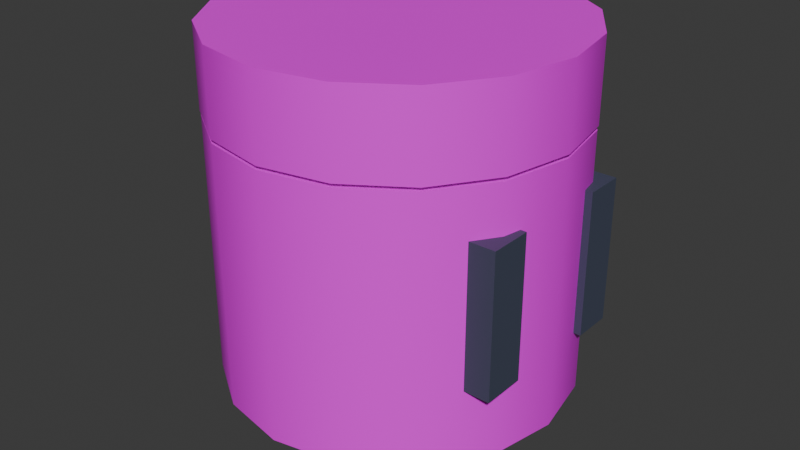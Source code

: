 # Source: Jammy.blend  (saved by Blender 4.5.91; exported with 4.5.12 LTS)
import bpy
from mathutils import Matrix  # noqa: F401  (used for matrix-valued properties, if any)

bpy.ops.wm.read_factory_settings(use_empty=True)
scene = bpy.context.scene
scene.name = 'Scene'

# ---- collections
col_collection = bpy.data.collections.new('Collection'); scene.collection.children.link(col_collection)

# ---- images (referenced by path relative to the original .blend; pixels are not part of the script)
import os
ASSET_DIR = os.environ.get("B2B_ASSET_DIR", "")  # directory of the original .blend (textures are referenced by path, not embedded)
HERE = os.path.dirname(os.path.abspath(__file__))  # packed textures are extracted next to this script under _unpacked/

def load_image(name, relpath, width, height, colorspace="sRGB"):
    """Load a texture the original file referenced (path relative to the .blend, or extracted next to this script)."""
    p = next((c for c in (os.path.join(HERE, relpath), os.path.join(ASSET_DIR, relpath)) if relpath and os.path.exists(c)), "")
    if p:
        img = bpy.data.images.load(p, check_existing=True)
        img.name = name
    else:  # same state as the original file: an image datablock whose file is absent (Cycles renders it pink)
        img = bpy.data.images.new(name, width, height)
        img.source = "FILE"
        img.filepath = "//" + (relpath or name)
    img.colorspace_settings.name = colorspace
    return img
img_body = load_image('Body', 'Jammy_Texture.png', 1024, 1024, 'sRGB')

# ---- materials (node trees are filled in below, after node groups)
mat_lid = bpy.data.materials.new('Lid')
mat_eyes = bpy.data.materials.new('Eyes')
mat_legs = bpy.data.materials.new('Legs')
mat_body = bpy.data.materials.new('Body')

# ---- node groups
ng_smooth_by_angle = bpy.data.node_groups.new('Smooth by Angle', 'GeometryNodeTree')
_s = ng_smooth_by_angle.interface.new_socket(name='Mesh', in_out='OUTPUT', socket_type='NodeSocketGeometry')
_s = ng_smooth_by_angle.interface.new_socket(name='Mesh', in_out='INPUT', socket_type='NodeSocketGeometry')
_s = ng_smooth_by_angle.interface.new_socket(name='Angle', in_out='INPUT', socket_type='NodeSocketFloat')
_s.subtype = 'ANGLE'
_s.default_value = 0.5236
_s.min_value = 0.0
_s.max_value = 3.142
_s.description = 'Maximum face angle for smooth edges'
_s = ng_smooth_by_angle.interface.new_socket(name='Ignore Sharpness', in_out='INPUT', socket_type='NodeSocketBool')
_s.force_non_field = True
ng_smooth_by_angle.description = 'Set the sharpness of mesh edges based on the angle between the neighboring faces'
ng_smooth_by_angle.is_modifier = True
_N = ng_smooth_by_angle.nodes; _L = ng_smooth_by_angle.links
n0 = _N.new('GeometryNodeSetShadeSmooth'); n0.name = 'Set Shade Smooth'; n0.location = (120, -80)
n0.domain = 'EDGE'
n1 = _N.new('GeometryNodeSetShadeSmooth'); n1.name = 'Set Shade Smooth.001'; n1.location = (300, -80)
n2 = _N.new('NodeGroupOutput'); n2.name = 'Group Output'; n2.location = (480, -80)
n3 = _N.new('GeometryNodeInputMeshEdgeAngle'); n3.name = 'Edge Angle'; n3.location = (-440, -240)
n4 = _N.new('NodeGroupInput'); n4.name = 'Group Input'; n4.location = (-80, -80)
n5 = _N.new('GeometryNodeInputEdgeSmooth'); n5.name = 'Is Edge Smooth'; n5.location = (-260, -120)
n6 = _N.new('GeometryNodeInputShadeSmooth'); n6.name = 'Is Shade Smooth'; n6.location = (-440, -397)
n7 = _N.new('FunctionNodeCompare'); n7.name = 'Compare'; n7.location = (-260, -260)
n7.operation = 'LESS_EQUAL'
n7.inputs[6].default_value = (0.0, 0.0, 0.0, 0.0)
n7.inputs[7].default_value = (0.0, 0.0, 0.0, 0.0)
n8 = _N.new('FunctionNodeBooleanMath'); n8.name = 'Boolean Math.001'; n8.location = (-80, -260)
n9 = _N.new('NodeGroupInput'); n9.name = 'Group Input.001'; n9.location = (-440, -329)
n10 = _N.new('NodeGroupInput'); n10.name = 'Group Input.002'; n10.location = (-259, -189)
n11 = _N.new('FunctionNodeBooleanMath'); n11.name = 'Boolean Math'; n11.location = (-80, -149)
n11.operation = 'OR'
n12 = _N.new('FunctionNodeBooleanMath'); n12.name = 'Boolean Math.002'; n12.location = (-260, -380)
n12.operation = 'OR'
n13 = _N.new('NodeGroupInput'); n13.name = 'Group Input.003'; n13.location = (-440, -460)
_L.new(n3.outputs[0], n7.inputs[0])
_L.new(n1.outputs[0], n2.inputs[0])
_L.new(n9.outputs[1], n7.inputs[1])
_L.new(n7.outputs[0], n8.inputs[0])
_L.new(n4.outputs[0], n0.inputs[0])
_L.new(n0.outputs[0], n1.inputs[0])
_L.new(n8.outputs[0], n0.inputs[2])
_L.new(n10.outputs[2], n11.inputs[1])
_L.new(n5.outputs[0], n11.inputs[0])
_L.new(n11.outputs[0], n0.inputs[1])
_L.new(n13.outputs[2], n12.inputs[1])
_L.new(n6.outputs[0], n12.inputs[0])
_L.new(n12.outputs[0], n8.inputs[1])
n2.is_active_output = True

# ---- material node trees
mat_lid.use_nodes = True; mat_lid.node_tree.nodes.clear()
_N = mat_lid.node_tree.nodes; _L = mat_lid.node_tree.links
n0 = _N.new('ShaderNodeBsdfPrincipled'); n0.name = 'Principled BSDF'; n0.location = (-200, 100)
n1 = _N.new('ShaderNodeOutputMaterial'); n1.name = 'Material Output'; n1.location = (200, 100)
_L.new(n0.outputs[0], n1.inputs[0])
n1.is_active_output = True
mat_eyes.use_nodes = True; mat_eyes.node_tree.nodes.clear()
_N = mat_eyes.node_tree.nodes; _L = mat_eyes.node_tree.links
n0 = _N.new('ShaderNodeBsdfPrincipled'); n0.name = 'Principled BSDF'; n0.location = (-200, 100)
n0.inputs[0].default_value = (0.05951, 0.07227, 0.1144, 1.0)
n1 = _N.new('ShaderNodeOutputMaterial'); n1.name = 'Material Output'; n1.location = (200, 100)
_L.new(n0.outputs[0], n1.inputs[0])
n1.is_active_output = True
mat_legs.use_nodes = True; mat_legs.node_tree.nodes.clear()
_N = mat_legs.node_tree.nodes; _L = mat_legs.node_tree.links
n0 = _N.new('ShaderNodeBsdfPrincipled'); n0.name = 'Principled BSDF'; n0.location = (-200, 100)
n0.inputs[0].default_value = (0.06125, 0.07227, 0.117, 1.0)
n1 = _N.new('ShaderNodeOutputMaterial'); n1.name = 'Material Output'; n1.location = (200, 100)
_L.new(n0.outputs[0], n1.inputs[0])
n1.is_active_output = True
mat_body.use_nodes = True; mat_body.node_tree.nodes.clear()
_N = mat_body.node_tree.nodes; _L = mat_body.node_tree.links
n0 = _N.new('ShaderNodeBsdfPrincipled'); n0.name = 'Principled BSDF'; n0.location = (-200, 100)
n1 = _N.new('ShaderNodeOutputMaterial'); n1.name = 'Material Output'; n1.location = (200, 100)
n2 = _N.new('ShaderNodeTexImage'); n2.name = 'Image Texture'; n2.location = (-490, 75)
n2.image = img_body
_L.new(n0.outputs[0], n1.inputs[0])
_L.new(n2.outputs[0], n0.inputs[0])
n1.is_active_output = True

# ---- world
world_world = bpy.data.worlds.new('World'); scene.world = world_world
world_world.use_nodes = True; world_world.node_tree.nodes.clear()
_N = world_world.node_tree.nodes; _L = world_world.node_tree.links
n0 = _N.new('ShaderNodeOutputWorld'); n0.name = 'World Output'; n0.location = (200, 100)
n1 = _N.new('ShaderNodeBackground'); n1.name = 'Background'; n1.location = (-200, 100)
n1.inputs[0].default_value = (0.05088, 0.05088, 0.05088, 1.0)
_L.new(n1.outputs[0], n0.inputs[0])
n0.is_active_output = True
world_world.color = (0.05088, 0.05088, 0.05088)
world_world.sun_shadow_jitter_overblur = 0.0

# ---- meshes
me_cylinder = bpy.data.meshes.new('Cylinder')
me_cylinder.from_pydata([(0.0, 1.0, -0.75), (0.0, 1.0, 0.75), (0.3827, 0.9239, -0.75), (0.3827, 0.9239, 0.75), (0.7071, 0.7071, -0.75), (0.7071, 0.7071, 0.75), (0.9239, 0.3827, -0.75), (0.9239, 0.3827, 0.75), (1.0, 0.0, -0.75), (1.0, 0.0, 0.75), (0.9239, -0.3827, -0.75), (0.9239, -0.3827, 0.75), (0.7071, -0.7071, -0.75), (0.7071, -0.7071, 0.75), (0.3827, -0.9239, -0.75), (0.3827, -0.9239, 0.75), (0.0, -1.0, -0.75), (0.0, -1.0, 0.75), (-0.3827, -0.9239, -0.75), (-0.3827, -0.9239, 0.75), (-0.7071, -0.7071, -0.75), (-0.7071, -0.7071, 0.75), (-0.9239, -0.3827, -0.75), (-0.9239, -0.3827, 0.75), (-1.0, 0.0, -0.75), (-1.0, 0.0, 0.75), (-0.9239, 0.3827, -0.75), (-0.9239, 0.3827, 0.75), (-0.7071, 0.7071, -0.75), (-0.7071, 0.7071, 0.75), (-0.3827, 0.9239, -0.75), (-0.3827, 0.9239, 0.75), (0.1571, 0.3794, 0.75), (-8.782e-09, 0.4106, 0.75), (0.2904, 0.2904, 0.75), (0.3794, 0.1571, 0.75), (0.4106, -6.587e-09, 0.75), (0.3794, -0.1571, 0.75), (0.2904, -0.2904, 0.75), (0.1571, -0.3794, 0.75), (-8.782e-09, -0.4106, 0.75), (-0.1571, -0.3794, 0.75), (-0.2904, -0.2904, 0.75), (-0.3794, -0.1571, 0.75), (-0.4106, -6.587e-09, 0.75), (-0.3794, 0.1571, 0.75), (-0.2904, 0.2904, 0.75), (-0.1571, 0.3794, 0.75), (0.3845, 0.9283, 0.7728), (2.432e-08, 1.005, 0.7728), (0.7105, 0.7105, 0.7728), (0.9283, 0.3845, 0.7728), (1.005, -1.342e-08, 0.7728), (0.9283, -0.3845, 0.7728), (0.7105, -0.7105, 0.7728), (0.3845, -0.9283, 0.7728), (2.432e-08, -1.005, 0.7728), (-0.3845, -0.9283, 0.7728), (-0.7105, -0.7105, 0.7728), (-0.9283, -0.3845, 0.7728), (-1.005, -1.342e-08, 0.7728), (-0.9283, 0.3845, 0.7728), (-0.7105, 0.7105, 0.7728), (-0.3845, 0.9283, 0.7728), (0.3845, 0.9283, 1.235), (2.432e-08, 1.005, 1.235), (0.7105, 0.7105, 1.235), (0.9283, 0.3845, 1.235), (1.005, -1.342e-08, 1.235), (0.9283, -0.3845, 1.235), (0.7105, -0.7105, 1.235), (0.3845, -0.9283, 1.235), (2.432e-08, -1.005, 1.235), (-0.3845, -0.9283, 1.235), (-0.7105, -0.7105, 1.235), (-0.9283, -0.3845, 1.235), (-1.005, -1.342e-08, 1.235), (-0.9283, 0.3845, 1.235), (-0.7105, 0.7105, 1.235), (-0.3845, 0.9283, 1.235), (-0.008424, -0.6348, -0.8415), (-0.008424, -0.6348, -1.068), (-4.362e-09, -0.4, -1.07), (-4.362e-09, -0.4, -0.7094), (0.1132, -0.4341, -1.07), (0.1132, -0.4341, -0.7094), (0.1601, -0.5163, -1.07), (0.1601, -0.5163, -0.7094), (0.1132, -0.5984, -1.07), (0.1132, -0.5984, -0.7094), (-4.362e-09, -0.6325, -1.07), (-4.362e-09, -0.6325, -0.7094), (-0.1132, -0.5984, -1.07), (-0.1132, -0.5984, -0.7094), (-0.1601, -0.5163, -1.07), (-0.1601, -0.5163, -0.7094), (-0.1132, -0.4341, -1.07), (-0.1132, -0.4341, -0.7094), (-4.034e-09, 0.4976, -1.067), (-4.034e-09, 0.4976, -0.709), (0.07568, 0.4663, -1.067), (0.07568, 0.4663, -0.709), (0.107, 0.3906, -1.067), (0.107, 0.3906, -0.709), (0.07568, 0.3149, -1.067), (0.07568, 0.3149, -0.709), (-4.034e-09, 0.2836, -1.067), (-4.034e-09, 0.2836, -0.709), (-0.07568, 0.3149, -1.067), (-0.07568, 0.3149, -0.709), (-0.107, 0.3906, -1.067), (-0.107, 0.3906, -0.709), (-0.07568, 0.4663, -1.067), (-0.07568, 0.4663, -0.709), (-0.008424, -0.408, -1.068), (-0.008424, -0.408, -0.8415), (0.3505, -0.6348, -1.068), (0.3505, -0.6348, -0.8415), (0.3505, -0.408, -1.068), (0.3505, -0.408, -0.8415), (-0.004935, 0.2932, -1.068), (-0.004935, 0.2932, -0.8521), (-0.004935, 0.5094, -1.068), (-0.004935, 0.5094, -0.8521), (0.3424, 0.2932, -1.068), (0.3424, 0.2932, -0.8521), (0.3424, 0.5094, -1.068), (0.3424, 0.5094, -0.8521), (0.8051, -0.5224, -0.332), (0.8051, -0.5224, 0.4779), (0.8051, -0.2803, -0.332), (0.8051, -0.2803, 0.4779), (0.9784, -0.5224, -0.332), (0.9784, -0.5224, 0.4779), (0.9784, -0.2803, -0.332), (0.9784, -0.2803, 0.4779), (0.7749, 0.2751, -0.347), (0.7749, 0.2751, 0.4747), (0.7749, 0.5002, -0.347), (0.7749, 0.5002, 0.4747), (0.9881, 0.2751, -0.347), (0.9881, 0.2751, 0.4747), (0.9881, 0.5002, -0.347), (0.9881, 0.5002, 0.4747)], [], [(0, 1, 3, 2), (2, 3, 5, 4), (4, 5, 7, 6), (6, 7, 9, 8), (8, 9, 11, 10), (10, 11, 13, 12), (12, 13, 15, 14), (14, 15, 17, 16), (16, 17, 19, 18), (18, 19, 21, 20), (20, 21, 23, 22), (22, 23, 25, 24), (24, 25, 27, 26), (26, 27, 29, 28), (23, 21, 42, 43), (28, 29, 31, 30), (30, 31, 1, 0), (0, 2, 4, 6, 8, 10, 12, 14, 16, 18, 20, 22, 24, 26, 28, 30), (42, 41, 57, 58), (1, 31, 47, 33), (9, 7, 35, 36), (19, 17, 40, 41), (29, 27, 45, 46), (5, 3, 32, 34), (15, 13, 38, 39), (25, 23, 43, 44), (11, 9, 36, 37), (21, 19, 41, 42), (31, 29, 46, 47), (7, 5, 34, 35), (17, 15, 39, 40), (3, 1, 33, 32), (27, 25, 44, 45), (13, 11, 37, 38), (63, 62, 78, 79), (35, 34, 50, 51), (43, 42, 58, 59), (36, 35, 51, 52), (44, 43, 59, 60), (37, 36, 52, 53), (45, 44, 60, 61), (38, 37, 53, 54), (46, 45, 61, 62), (39, 38, 54, 55), (47, 46, 62, 63), (40, 39, 55, 56), (32, 33, 49, 48), (33, 47, 63, 49), (41, 40, 56, 57), (34, 32, 48, 50), (64, 65, 79, 78, 77, 76, 75, 74, 73, 72, 71, 70, 69, 68, 67, 66), (56, 55, 71, 72), (48, 49, 65, 64), (49, 63, 79, 65), (57, 56, 72, 73), (50, 48, 64, 66), (58, 57, 73, 74), (51, 50, 66, 67), (59, 58, 74, 75), (52, 51, 67, 68), (60, 59, 75, 76), (53, 52, 68, 69), (61, 60, 76, 77), (54, 53, 69, 70), (62, 61, 77, 78), (55, 54, 70, 71), (114, 118, 116, 81), (82, 83, 85, 84), (106, 107, 109, 108), (100, 101, 103, 102), (84, 85, 87, 86), (104, 105, 107, 106), (86, 87, 89, 88), (88, 89, 91, 90), (116, 117, 80, 81), (98, 99, 101, 100), (90, 91, 93, 92), (102, 103, 105, 104), (92, 93, 95, 94), (85, 83, 97, 95, 93, 91, 89, 87), (94, 95, 97, 96), (118, 119, 117, 116), (96, 97, 83, 82), (82, 84, 86, 88, 90, 92, 94, 96), (114, 115, 119, 118), (108, 109, 111, 110), (81, 80, 115, 114), (102, 104, 106, 108, 110, 112, 98, 100), (110, 111, 113, 112), (119, 115, 80, 117), (112, 113, 99, 98), (109, 107, 105, 103, 101, 99, 113, 111), (120, 121, 123, 122), (122, 123, 127, 126), (126, 127, 125, 124), (124, 125, 121, 120), (122, 126, 124, 120), (127, 123, 121, 125), (128, 129, 131, 130), (130, 131, 135, 134), (134, 135, 133, 132), (132, 133, 129, 128), (130, 134, 132, 128), (135, 131, 129, 133), (136, 137, 139, 138), (138, 139, 143, 142), (142, 143, 141, 140), (140, 141, 137, 136), (138, 142, 140, 136), (143, 139, 137, 141)])
me_cylinder.polygons.foreach_set('use_smooth', [True] * 110)
me_cylinder.polygons.foreach_set('material_index', [3, 3, 3, 3, 3, 3, 3, 3, 3, 3, 3, 3, 3, 3, 3, 3, 3, 3, 3, 3, 3, 3, 3, 3, 3, 3, 3, 3, 3, 3, 3, 3, 3, 3, 3, 3, 3, 3, 3, 3, 3, 3, 3, 3, 3, 3, 3, 3, 3, 3, 3, 3, 3, 3, 3, 3, 3, 3, 3, 3, 3, 3, 3, 3, 3, 3, 2, 2, 2, 2, 2, 2, 2, 2, 2, 2, 2, 2, 2, 2, 2, 2, 2, 2, 2, 2, 2, 2, 2, 2, 2, 2, 2, 2, 2, 2, 2, 2, 1, 1, 1, 1, 1, 1, 1, 1, 1, 1, 1, 1])
_uv = me_cylinder.uv_layers.new(name='UVMap')
_uv.uv.foreach_set('vector', [0.6519, 0.0001466, 0.9917, 0.0001466, 0.9917, 0.04262, 0.6519, 0.04262, 0.6519, 0.04262, 0.9917, 0.04262, 0.9917, 0.0851, 0.6519, 0.0851, 0.6519, 0.0851, 0.9917, 0.0851, 0.9917, 0.1276, 0.6519, 0.1276, 0.6519, 0.1276, 0.9917, 0.1276, 0.9917, 0.17, 0.6519, 0.17, 0.6519, 0.17, 0.9917, 0.17, 0.9917, 0.2125, 0.6519, 0.2125, 0.6519, 0.2125, 0.9917, 0.2125, 0.9917, 0.255, 0.6519, 0.255, 0.6519, 0.255, 0.9917, 0.255, 0.9917, 0.2975, 0.6519, 0.2975, 0.6519, 0.2975, 0.9917, 0.2975, 0.9917, 0.3399, 0.6519, 0.3399, 0.6519, 0.3399, 0.9917, 0.3399, 0.9917, 0.3824, 0.6519, 0.3824, 0.6519, 0.3824, 0.9917, 0.3824, 0.9917, 0.4249, 0.6519, 0.4249, 0.6519, 0.4249, 0.9917, 0.4249, 0.9917, 0.4674, 0.6519, 0.4674, 0.6519, 0.4674, 0.9917, 0.4674, 0.9917, 0.5098, 0.6519, 0.5099, 0.6519, 0.5099, 0.9917, 0.5098, 0.9917, 0.5523, 0.6519, 0.5523, 0.6519, 0.5523, 0.9917, 0.5523, 0.9917, 0.5948, 0.6519, 0.5948, 0.9917, 0.4674, 0.9917, 0.4249, 0.9917, 0.4249, 0.9917, 0.4674, 0.6519, 0.5948, 0.9917, 0.5948, 0.9917, 0.6373, 0.6519, 0.6373, 0.6519, 0.6373, 0.9917, 0.6373, 0.9917, 0.6798, 0.6519, 0.6798, 0.3201, 0.8717, 0.3201, 0.8081, 0.2957, 0.7493, 0.2507, 0.7043, 0.1919, 0.6799, 0.1283, 0.6799, 0.0695, 0.7043, 0.0245, 0.7493, 0.0001466, 0.8081, 0.0001466, 0.8717, 0.0245, 0.9305, 0.0695, 0.9755, 0.1283, 0.9999, 0.1919, 0.9999, 0.2507, 0.9755, 0.2957, 0.9305, 0.5494, 0.105, 0.6505, 0.1894, 0.3386, 0.3182, 0.3334, 0.32, 0.9917, 0.6798, 0.9917, 0.6373, 0.9917, 0.6373, 0.9917, 0.6798, 0.9917, 0.17, 0.9917, 0.1276, 0.9917, 0.1276, 0.9917, 0.17, 0.9917, 0.3824, 0.9917, 0.3399, 0.9917, 0.3399, 0.9917, 0.3824, 0.9917, 0.5948, 0.9917, 0.5523, 0.9917, 0.5523, 0.9917, 0.5948, 0.9917, 0.0851, 0.9917, 0.04262, 0.9917, 0.04262, 0.9917, 0.0851, 0.9917, 0.2975, 0.9917, 0.255, 0.9917, 0.255, 0.9917, 0.2975, 0.9917, 0.5098, 0.9917, 0.4674, 0.9917, 0.4674, 0.9917, 0.5098, 0.9917, 0.2125, 0.9917, 0.17, 0.9917, 0.17, 0.9917, 0.2125, 0.9917, 0.4249, 0.9917, 0.3824, 0.9917, 0.3824, 0.9917, 0.4249, 0.9917, 0.6373, 0.9917, 0.5948, 0.9917, 0.5948, 0.9917, 0.6373, 0.9917, 0.1276, 0.9917, 0.0851, 0.9917, 0.0851, 0.9917, 0.1276, 0.9917, 0.3399, 0.9917, 0.2975, 0.9917, 0.2975, 0.9917, 0.3399, 0.9917, 0.04262, 0.9917, 0.0001466, 0.9917, 0.0001466, 0.9917, 0.04262, 0.9917, 0.5523, 0.9917, 0.5098, 0.9917, 0.5098, 0.9917, 0.5523, 0.9917, 0.255, 0.9917, 0.2125, 0.9917, 0.2125, 0.9917, 0.255, 0.3384, 0.3365, 0.333, 0.3343, 0.3341, 0.3311, 0.339, 0.332, 0.2399, 0.6161, 0.113, 0.5752, 0.3561, 0.3355, 0.3613, 0.3323, 0.4656, 0.00353, 0.5494, 0.105, 0.3334, 0.32, 0.3291, 0.3232, 0.3572, 0.6796, 0.2399, 0.6161, 0.3613, 0.3323, 0.3639, 0.3288, 0.3309, 0.01426, 0.4656, 0.00353, 0.3291, 0.3232, 0.327, 0.3267, 0.4787, 0.6173, 0.3572, 0.6796, 0.3639, 0.3288, 0.3611, 0.3243, 0.1966, 0.0001466, 0.3309, 0.01426, 0.327, 0.3267, 0.329, 0.3308, 0.6096, 0.5782, 0.4787, 0.6173, 0.3611, 0.3243, 0.356, 0.3205, 0.1073, 0.1065, 0.1966, 0.0001466, 0.329, 0.3308, 0.333, 0.3343, 0.6516, 0.4433, 0.6096, 0.5782, 0.356, 0.3205, 0.3503, 0.3184, 0.0001466, 0.1948, 0.1073, 0.1065, 0.333, 0.3343, 0.3384, 0.3365, 0.6393, 0.3164, 0.6516, 0.4433, 0.3503, 0.3184, 0.3445, 0.3176, 0.0001466, 0.4802, 0.01328, 0.3375, 0.3442, 0.3375, 0.3503, 0.3371, 0.01328, 0.3375, 0.0001466, 0.1948, 0.3384, 0.3365, 0.3442, 0.3375, 0.6505, 0.1894, 0.6393, 0.3164, 0.3445, 0.3176, 0.3386, 0.3182, 0.113, 0.5752, 0.0001466, 0.4802, 0.3503, 0.3371, 0.3561, 0.3355, 0.349, 0.3325, 0.344, 0.3329, 0.339, 0.332, 0.3341, 0.3311, 0.3298, 0.3284, 0.3246, 0.3269, 0.3303, 0.3255, 0.3351, 0.3229, 0.3398, 0.3225, 0.3446, 0.3222, 0.3494, 0.323, 0.3538, 0.3239, 0.3603, 0.3273, 0.3682, 0.3287, 0.3603, 0.3296, 0.3537, 0.3321, 0.3445, 0.3176, 0.3503, 0.3184, 0.3494, 0.323, 0.3446, 0.3222, 0.3503, 0.3371, 0.3442, 0.3375, 0.344, 0.3329, 0.349, 0.3325, 0.3442, 0.3375, 0.3384, 0.3365, 0.339, 0.332, 0.344, 0.3329, 0.3386, 0.3182, 0.3445, 0.3176, 0.3446, 0.3222, 0.3398, 0.3225, 0.3561, 0.3355, 0.3503, 0.3371, 0.349, 0.3325, 0.3537, 0.3321, 0.3334, 0.32, 0.3386, 0.3182, 0.3398, 0.3225, 0.3351, 0.3229, 0.3613, 0.3323, 0.3561, 0.3355, 0.3537, 0.3321, 0.3603, 0.3296, 0.3291, 0.3232, 0.3334, 0.32, 0.3351, 0.3229, 0.3303, 0.3255, 0.3639, 0.3288, 0.3613, 0.3323, 0.3603, 0.3296, 0.3682, 0.3287, 0.327, 0.3267, 0.3291, 0.3232, 0.3303, 0.3255, 0.3246, 0.3269, 0.3611, 0.3243, 0.3639, 0.3288, 0.3682, 0.3287, 0.3603, 0.3273, 0.329, 0.3308, 0.327, 0.3267, 0.3246, 0.3269, 0.3298, 0.3284, 0.356, 0.3205, 0.3611, 0.3243, 0.3603, 0.3273, 0.3538, 0.3239, 0.333, 0.3343, 0.329, 0.3308, 0.3298, 0.3284, 0.3341, 0.3311, 0.3503, 0.3184, 0.356, 0.3205, 0.3538, 0.3239, 0.3494, 0.323, 0.375, 0.0, 0.625, 0.0, 0.625, 0.25, 0.375, 0.25, 1.0, 0.5, 1.0, 1.0, 0.875, 1.0, 0.875, 0.5, 1.0, 0.5, 1.0, 1.0, 0.875, 1.0, 0.875, 0.5, 0.875, 0.5, 0.875, 1.0, 0.75, 1.0, 0.75, 0.5, 0.875, 0.5, 0.875, 1.0, 0.75, 1.0, 0.75, 0.5, 0.75, 0.5, 0.75, 1.0, 0.625, 1.0, 0.625, 0.5, 0.75, 0.5, 0.75, 1.0, 0.625, 1.0, 0.625, 0.5, 0.625, 0.5, 0.625, 1.0, 0.5, 1.0, 0.5, 0.5, 0.375, 0.25, 0.625, 0.25, 0.625, 0.5, 0.375, 0.5, 0.625, 0.5, 0.625, 1.0, 0.5, 1.0, 0.5, 0.5, 0.5, 0.5, 0.5, 1.0, 0.375, 1.0, 0.375, 0.5, 0.5, 0.5, 0.5, 1.0, 0.375, 1.0, 0.375, 0.5, 0.375, 0.5, 0.375, 1.0, 0.25, 1.0, 0.25, 0.5, 0.4197, 0.4197, 0.25, 0.49, 0.08029, 0.4197, 0.01, 0.25, 0.08029, 0.08029, 0.25, 0.01, 0.4197, 0.08029, 0.49, 0.25, 0.25, 0.5, 0.25, 1.0, 0.125, 1.0, 0.125, 0.5, 0.375, 0.5, 0.625, 0.5, 0.625, 0.75, 0.375, 0.75, 0.125, 0.5, 0.125, 1.0, 0.0, 1.0, 0.0, 0.5, 0.75, 0.49, 0.9197, 0.4197, 0.99, 0.25, 0.9197, 0.08029, 0.75, 0.01, 0.5803, 0.08029, 0.51, 0.25, 0.5803, 0.4197, 0.375, 0.75, 0.625, 0.75, 0.625, 1.0, 0.375, 1.0, 0.375, 0.5, 0.375, 1.0, 0.25, 1.0, 0.25, 0.5, 0.125, 0.5, 0.375, 0.5, 0.375, 0.75, 0.125, 0.75, 0.99, 0.25, 0.9197, 0.08029, 0.75, 0.01, 0.5803, 0.08029, 0.51, 0.25, 0.5803, 0.4197, 0.75, 0.49, 0.9197, 0.4197, 0.25, 0.5, 0.25, 1.0, 0.125, 1.0, 0.125, 0.5, 0.625, 0.5, 0.875, 0.5, 0.875, 0.75, 0.625, 0.75, 0.125, 0.5, 0.125, 1.0, 0.0, 1.0, 0.0, 0.5, 0.08029, 0.08029, 0.25, 0.01, 0.4197, 0.08029, 0.49, 0.25, 0.4197, 0.4197, 0.25, 0.49, 0.08029, 0.4197, 0.01, 0.25, 0.375, 0.0, 0.625, 0.0, 0.625, 0.25, 0.375, 0.25, 0.375, 0.25, 0.625, 0.25, 0.625, 0.5, 0.375, 0.5, 0.375, 0.5, 0.625, 0.5, 0.625, 0.75, 0.375, 0.75, 0.375, 0.75, 0.625, 0.75, 0.625, 1.0, 0.375, 1.0, 0.125, 0.5, 0.375, 0.5, 0.375, 0.75, 0.125, 0.75, 0.625, 0.5, 0.875, 0.5, 0.875, 0.75, 0.625, 0.75, 0.375, 0.0, 0.625, 0.0, 0.625, 0.25, 0.375, 0.25, 0.375, 0.25, 0.625, 0.25, 0.625, 0.5, 0.375, 0.5, 0.375, 0.5, 0.625, 0.5, 0.625, 0.75, 0.375, 0.75, 0.375, 0.75, 0.625, 0.75, 0.625, 1.0, 0.375, 1.0, 0.125, 0.5, 0.375, 0.5, 0.375, 0.75, 0.125, 0.75, 0.625, 0.5, 0.875, 0.5, 0.875, 0.75, 0.625, 0.75, 0.375, 0.0, 0.625, 0.0, 0.625, 0.25, 0.375, 0.25, 0.375, 0.25, 0.625, 0.25, 0.625, 0.5, 0.375, 0.5, 0.375, 0.5, 0.625, 0.5, 0.625, 0.75, 0.375, 0.75, 0.375, 0.75, 0.625, 0.75, 0.625, 1.0, 0.375, 1.0, 0.125, 0.5, 0.375, 0.5, 0.375, 0.75, 0.125, 0.75, 0.625, 0.5, 0.875, 0.5, 0.875, 0.75, 0.625, 0.75])
me_cylinder.materials.append(mat_lid)
me_cylinder.materials.append(mat_eyes)
me_cylinder.materials.append(mat_legs)
me_cylinder.materials.append(mat_body)
me_cylinder.update()
arm_armature = bpy.data.armatures.new('Armature')  # bones are not reproduced

# ---- objects
ob_jammy = bpy.data.objects.new('Jammy', me_cylinder)
ob_armature = bpy.data.objects.new('Armature', arm_armature)

# ---- transforms, parenting, visibility, modifiers, constraints
ob_jammy.parent = ob_armature
ob_jammy.matrix_parent_inverse = Matrix(((1.0, -0.0, 0.0, -0.0), (-0.0, 1.0, -0.0, 0.0), (0.0, -0.0, 1.0, 0.4424), (-0.0, 0.0, -0.0, 1.0)))
ob_jammy.location = (0.0, 0.0, 0.0)
_vg = ob_jammy.vertex_groups.new(name='Eye.R')
_vg.add([128, 129, 130, 131, 132, 133, 134, 135], 1.0, 'REPLACE')
_vg = ob_jammy.vertex_groups.new(name='Eye.L')
_vg.add([136, 137, 138, 139, 140, 141, 142, 143], 1.0, 'REPLACE')
_vg = ob_jammy.vertex_groups.new(name='Body')
_vg.add([0, 1, 2, 3, 4, 5, 6, 7, 8, 9, 10, 11, 12, 13, 14, 15, 16, 17, 18, 19, 20, 21, 22, 23, 24, 25, 26, 27, 28, 29, 30, 31, 32, 33, 34, 35, 36, 37, 38, 39, 40, 41, 42, 43, 44, 45, 46, 47, 48, 49, 50, 51, 52, 53, 54, 55, 56, 57, 58, 59, 60, 61, 62, 63, 64, 65, 66, 67, 68, 69, 70, 71, 72, 73, 74, 75, 76, 77, 78, 79], 1.0, 'REPLACE')
_vg = ob_jammy.vertex_groups.new(name='Leg.R')
_vg.add([80, 81, 82, 83, 84, 85, 86, 87, 88, 89, 90, 91, 92, 93, 94, 95, 96, 97, 114, 115, 116, 117, 118, 119], 1.0, 'REPLACE')
_vg = ob_jammy.vertex_groups.new(name='Leg.L')
_vg.add([98, 99, 100, 101, 102, 103, 104, 105, 106, 107, 108, 109, 110, 111, 112, 113, 120, 121, 122, 123, 124, 125, 126, 127], 1.0, 'REPLACE')
_vg = ob_jammy.vertex_groups.new(name='Bone')
for _i, _w in zip([0, 1, 2, 3, 4, 5, 6, 7, 8, 9, 10, 11, 12, 13, 14, 15, 16, 17, 18, 19, 20, 21, 22, 23, 24, 25, 26, 27, 28, 29, 30, 31, 32, 33, 34, 35, 36, 37, 38, 39, 40, 41, 42, 43, 44, 45, 46, 47, 48, 49, 50, 51, 52, 53, 54, 55, 56, 57, 58, 59, 60, 61, 62, 63, 64, 65, 66, 67, 68, 69, 70, 71, 72, 73, 74, 75, 76, 77, 78, 79, 128, 129, 130, 131, 132, 133, 134, 135, 136, 137, 138, 139, 140, 141, 142, 143], [0.444, 0.9209, 0.2808, 0.9064, 0.2725, 0.8991, 0.2276, 0.8949, 0.2742, 0.8953, 0.2844, 0.8961, 0.2587, 0.8967, 0.1956, 0.9001, 0.3865, 0.9149, 0.5465, 0.9322, 0.6839, 0.9482, 0.8057, 0.9601, 0.8263, 0.9639, 0.7929, 0.9603, 0.6936, 0.9502, 0.5793, 0.9364, 0.9891, 0.9905, 0.9882, 0.9876, 0.9875, 0.9876, 0.9879, 0.9886, 0.99, 0.9916, 0.9932, 0.9944, 0.9948, 0.9945, 0.9935, 0.9921, 0.9965, 0.9968, 0.9962, 0.996, 0.9959, 0.996, 0.9961, 0.9963, 0.9967, 0.9971, 0.9976, 0.9979, 0.998, 0.9979, 0.9977, 0.9973, 0.9981, 0.9983, 0.9982, 0.9979, 0.9979, 0.9979, 0.9982, 0.9981, 0.9982, 0.9984, 0.9987, 0.9987, 0.9987, 0.9987, 0.9988, 0.9985, 0.701, 0.7347, 0.6955, 0.7291, 0.7019, 0.7307, 0.6995, 0.7283, 0.5867, 0.5283, 0.5959, 0.5374, 0.5845, 0.5365, 0.5877, 0.5397]): _vg.add([_i], _w, 'REPLACE')
_vg = ob_jammy.vertex_groups.new(name='Leg.R.001')
for _i, _w in zip([80, 81, 82, 83, 84, 85, 86, 87, 88, 89, 90, 91, 92, 93, 94, 95, 96, 97, 114, 115], [0.1363, 0.2424, 0.7055, 0.03304, 0.599, 0.04725, 0.575, 0.05203, 0.6003, 0.04151, 0.7094, 0.02598, 0.8876, 0.04855, 0.8991, 0.05296, 0.8803, 0.05011, 0.4606, 0.0873]): _vg.add([_i], _w, 'REPLACE')
_vg = ob_jammy.vertex_groups.new(name='Leg.R.002')
for _i, _w in zip([80, 81, 114, 115, 116, 117, 118, 119], [0.5063, 0.5966, 0.5015, 0.2102, 0.975, 0.9266, 0.9659, 0.9142]): _vg.add([_i], _w, 'REPLACE')
_vg = ob_jammy.vertex_groups.new(name='Leg.L.001')
for _i, _w in zip([98, 100, 102, 104, 106, 108, 109, 110, 111, 112], [0.4793, 0.09746, 0.00996, 0.1061, 0.4312, 0.784, 0.004955, 0.8661, 0.003686, 0.8245]): _vg.add([_i], _w, 'REPLACE')
_vg = ob_jammy.vertex_groups.new(name='Leg.L.002')
for _i, _w in zip([98, 100, 101, 102, 103, 104, 105, 106, 107, 108, 110, 112, 120, 121, 122, 123, 124, 125, 126, 127], [0.4989, 0.8827, 0.02155, 0.9526, 0.04302, 0.8585, 0.03039, 0.496, 0.0009623, 0.1652, 0.09068, 0.1438, 0.4762, 0.1485, 0.5683, 0.4691, 0.9693, 0.8948, 0.9691, 0.9325]): _vg.add([_i], _w, 'REPLACE')
_m = ob_jammy.modifiers.new('Armature', 'ARMATURE')
_m.object = ob_armature
_m = ob_jammy.modifiers.new('Smooth by Angle', 'NODES')
_m.node_group = ng_smooth_by_angle
_m.use_pin_to_last = True
_m.show_group_selector = False
ob_armature.location = (0.0, 0.0, -0.4424)
ob_armature.rotation_euler = (0.0, 0.0, -1.748e-07)
ob_armature.show_in_front = True

# ---- collection membership
col_collection.objects.link(ob_jammy)
col_collection.objects.link(ob_armature)

# ---- scene / render settings (as saved in the file)
scene.frame_start = 1; scene.frame_end = 50; scene.frame_set(1)
scene.render.engine = 'BLENDER_EEVEE_NEXT'
bpy.context.view_layer.update()

# ---- added for rendering (the .blend has no active camera and no usable light): camera, sun
cam_auto = bpy.data.cameras.new('AutoCamera')
cam_auto.lens = 50.0
cam_auto.sensor_width = 36.0
cam_auto.clip_end = 1000.0
ob_auto_camera = bpy.data.objects.new('AutoCamera', cam_auto)
scene.collection.objects.link(ob_auto_camera)
ob_auto_camera.location = (3.38524, -4.06229, 2.79059)
ob_auto_camera.rotation_euler = (1.09748, -7.21219e-08, 0.694738)
scene.camera = ob_auto_camera
light_auto_sun = bpy.data.lights.new('AutoSun', 'SUN')
light_auto_sun.energy = 3.0
light_auto_sun.angle = 0.0523599
ob_auto_sun = bpy.data.objects.new('AutoSun', light_auto_sun)
scene.collection.objects.link(ob_auto_sun)
ob_auto_sun.rotation_euler = (0.872665, 0.174533, 0.523599)
bpy.context.view_layer.update()
